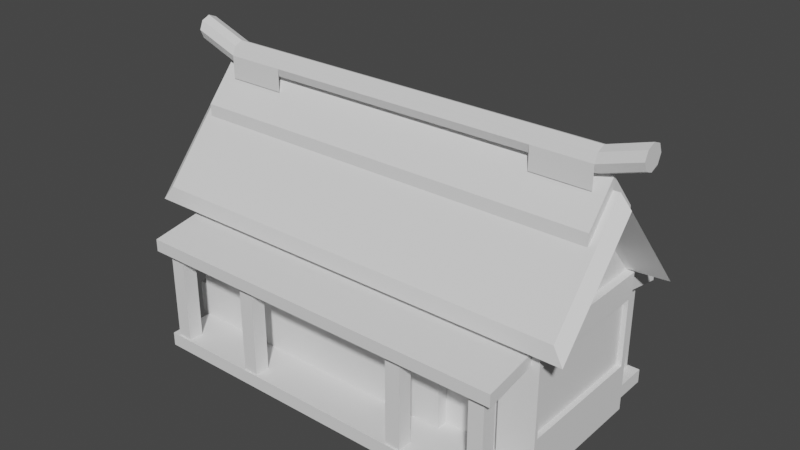 # Source: casa3.blend  (saved by Blender 3.2.14; exported with 4.5.12 LTS)
import bpy
from mathutils import Matrix  # noqa: F401  (used for matrix-valued properties, if any)

bpy.ops.wm.read_factory_settings(use_empty=True)
scene = bpy.context.scene
scene.name = 'Scene'

# ---- collections
col_collection = bpy.data.collections.new('Collection'); scene.collection.children.link(col_collection)

# ---- world
world_world = bpy.data.worlds.new('World'); scene.world = world_world
world_world.use_nodes = True; world_world.node_tree.nodes.clear()
_N = world_world.node_tree.nodes; _L = world_world.node_tree.links
n0 = _N.new('ShaderNodeOutputWorld'); n0.name = 'World Output'; n0.location = (300, 300)
n1 = _N.new('ShaderNodeBackground'); n1.name = 'Background'; n1.location = (10, 300)
n1.inputs[0].default_value = (0.05088, 0.05088, 0.05088, 1.0)
_L.new(n1.outputs[0], n0.inputs[0])
n0.is_active_output = True
world_world.color = (0.05088, 0.05088, 0.05088)
world_world.use_sun_shadow = False
world_world.sun_shadow_jitter_overblur = 0.0

# ---- meshes
me_cube_001 = bpy.data.meshes.new('Cube.001')
me_cube_001.from_pydata([(-1.0, -1.0, -1.0), (-1.0, -1.0, 1.0), (-1.0, 1.0, -1.0), (-1.0, 1.0, 1.0), (1.0, -1.0, -1.0), (1.0, -1.0, 1.0), (1.0, 1.0, -1.0), (1.0, 1.0, 1.0), (1.0, -1.0, -0.3095), (1.0, 1.0, -0.3095), (-1.0, 1.0, -0.3095), (-1.0, -1.0, -0.3095), (-1.0, 0.0, -1.0), (-1.0, 0.0, 1.0), (1.0, 0.0, -1.0), (1.0, 0.0, 1.0), (-1.0, 0.0, 2.168), (1.0, 0.0, 2.168), (-1.097, 0.4381, 1.971), (-1.0, 0.0, -0.3095), (-1.041, 0.0, -1.0), (-1.041, -1.0, -1.0), (-1.041, 1.0, -0.3095), (-1.041, 1.0, -1.0), (-1.041, -1.0, -0.3095), (-1.041, 0.0, -0.3095), (1.041, 1.0, -0.3095), (1.041, 1.0, -1.0), (1.041, 0.0, -1.0), (1.041, 0.0, 1.0), (1.041, -1.0, 1.0), (1.041, -1.0, -0.3095), (1.041, -1.0, -1.0), (1.041, 1.0, 1.0), (1.041, 0.0, -0.3095), (1.094, 0.4381, 1.971), (1.094, -0.4381, 1.971), (-1.097, -0.4381, 1.971), (1.129, 0.0, 2.483), (-1.129, 0.0, 2.483), (-1.184, 1.184, 0.9286), (1.184, 1.184, 0.9286), (1.184, -1.184, 0.9286), (-1.184, -1.184, 0.9286), (1.184, 0.0, 2.311), (-1.184, 0.0, 2.311), (-1.129, 1.148, 1.142), (1.129, 1.148, 1.142), (1.129, -1.148, 1.142), (-1.129, -1.148, 1.142), (1.094, 0.0, 2.483), (-1.097, 0.0, 2.483), (-1.097, 0.0, 2.653), (1.094, 0.0, 2.653), (-1.097, 0.4381, 2.141), (1.094, 0.4381, 2.141), (1.094, -0.4381, 2.141), (-1.097, -0.4381, 2.141), (-1.0, -1.0, 0.6529), (1.0, 1.0, 0.6529), (-1.0, 1.0, 0.6529), (-1.0, 0.0, 0.6529), (1.0, -1.0, 0.6529), (1.041, 1.0, 0.6529), (1.041, 0.0, 0.6529), (1.041, -1.0, 0.6529), (-1.0, -1.0, 0.8264), (1.0, 1.0, 0.8264), (-1.0, 1.0, 0.8264), (-1.0, 0.0, 0.8264), (1.0, -1.0, 0.8264), (1.041, 1.0, 0.8264), (1.041, 0.0, 0.8264), (1.041, -1.0, 0.8264), (1.0, 1.773, 0.6799), (1.0, 1.773, 0.5063), (-1.0, 1.773, 0.6799), (-1.0, 1.773, 0.5063), (1.0, -1.761, 0.6991), (1.0, -1.761, 0.5255), (-1.0, -1.761, 0.5255), (-1.0, -1.761, 0.6991), (-1.0, 1.0, -0.805), (1.0, 1.0, -0.805), (1.0, -1.0, -0.805), (-1.0, -1.0, -0.805), (-1.041, 1.0, -0.805), (-1.041, -1.0, -0.805), (-1.041, 0.0, -0.805), (1.041, 1.0, -0.805), (1.041, -1.0, -0.805), (1.041, 0.0, -0.805), (1.0, -1.645, -0.805), (1.0, -1.645, -1.0), (-1.0, -1.645, -1.0), (-1.0, -1.645, -0.805), (-1.0, 1.678, -0.805), (-1.0, 1.678, -1.0), (1.0, 1.678, -1.0), (1.0, 1.678, -0.805), (0.5323, 1.0, -1.0), (0.5323, 1.0, 1.0), (0.5323, -1.0, -1.0), (0.5323, -1.0, 1.0), (0.5323, 0.0, -1.0), (0.5323, -1.0, -0.3095), (0.5323, 1.0, -0.3095), (0.63, 1.184, 0.9286), (0.63, -1.184, 0.9286), (0.6012, 1.148, 1.142), (0.6012, -1.148, 1.142), (0.5818, 0.4381, 1.971), (0.5818, -0.4381, 1.971), (0.5818, 0.0, 2.653), (0.5818, 0.4381, 2.141), (0.5818, -0.4381, 2.141), (0.5323, -1.0, 0.6529), (0.5323, 1.0, 0.6529), (0.5323, -1.0, 0.8264), (0.5323, 1.0, 0.8264), (0.5323, 1.773, 0.5063), (0.5323, 1.773, 0.6799), (0.5323, -1.761, 0.5255), (0.5323, -1.761, 0.6991), (0.5323, 1.0, -0.805), (0.5323, -1.0, -0.805), (0.5323, -1.645, -1.0), (0.5323, -1.645, -0.805), (0.5323, 1.678, -1.0), (0.5323, 1.678, -0.805), (0.8488, 1.0, 1.0), (0.8488, -1.0, -1.0), (0.8488, 1.0, -0.3095), (1.005, 1.184, 0.9286), (0.9586, 1.148, 1.142), (0.9284, 0.4381, 1.971), (0.9284, 0.0, 2.653), (0.9284, 0.4381, 2.141), (0.8488, 1.0, 0.6529), (0.8488, 1.0, 0.8264), (0.8488, 1.773, 0.5063), (0.8488, 1.773, 0.6799), (0.8488, 1.0, -0.805), (0.8488, -1.645, -1.0), (0.8488, 1.678, -0.805), (0.8488, 1.0, -1.0), (0.8488, -1.0, 1.0), (0.8488, 0.0, -1.0), (0.8488, -1.0, -0.3095), (1.005, -1.184, 0.9286), (0.9586, -1.148, 1.142), (0.9284, -0.4381, 1.971), (0.9284, -0.4381, 2.141), (0.8488, -1.0, 0.6529), (0.8488, -1.0, 0.8264), (0.8488, -1.761, 0.5255), (0.8488, -1.761, 0.6991), (0.8488, -1.0, -0.805), (0.8488, -1.645, -0.805), (0.8488, 1.678, -1.0), (0.8488, -0.838, -0.3095), (0.5323, -0.838, -0.3095), (0.8488, -0.838, 0.6529), (0.5323, -0.838, 0.6529), (0.8488, -0.838, -0.805), (0.5323, -0.838, -0.805), (-1.0, -0.9523, -1.0), (1.0, -0.9523, 1.0), (-1.0, -0.9523, 1.0), (1.0, -0.9523, -1.0), (-1.0, -0.9523, -0.3095), (-1.041, -0.9523, -1.0), (-1.041, -0.9523, -0.3095), (1.041, -0.9523, 1.0), (1.041, -0.9523, -1.0), (1.041, -0.9523, -0.3095), (1.041, -0.9523, 0.6529), (-1.0, -0.9523, 0.6529), (1.041, -0.9523, 0.8264), (-1.0, -0.9523, 0.8264), (1.041, -0.9523, -0.805), (-1.041, -0.9523, -0.805), (0.5323, -0.9523, -1.0), (0.8488, -0.9523, -1.0), (-1.0, 0.9249, 1.0), (1.0, 0.9249, -1.0), (-1.0, 0.9249, -1.0), (1.0, 0.9249, 1.0), (-1.0, 0.9249, -0.3095), (-1.041, 0.9249, -1.0), (-1.041, 0.9249, -0.3095), (1.041, 0.9249, -1.0), (1.041, 0.9249, 1.0), (1.041, 0.9249, -0.3095), (1.041, 0.9249, 0.6529), (-1.0, 0.9249, 0.6529), (1.041, 0.9249, 0.8264), (-1.0, 0.9249, 0.8264), (1.041, 0.9249, -0.805), (-1.041, 0.9249, -0.805), (0.5323, 0.9249, -1.0), (0.8488, 0.9249, -1.0), (1.015, 0.0, 0.6529), (1.015, 0.0, -0.3095), (1.015, 0.9249, -0.3095), (1.015, 0.9249, 0.6529), (1.015, -0.9523, -0.3095), (1.015, -0.9523, 0.6529)], [], [(197, 184, 3, 68), (139, 130, 7, 67), (83, 9, 26, 89), (118, 103, 1, 66), (183, 169, 4, 131), (17, 15, 187, 7), (166, 0, 21, 171), (146, 5, 42, 149), (167, 5, 30, 173), (3, 184, 13, 16), (16, 13, 168, 1), (5, 17, 44, 42), (5, 167, 15, 17), (201, 185, 14, 147), (67, 7, 33, 71), (179, 168, 13, 69), (125, 105, 11, 85), (187, 15, 29, 192), (142, 132, 9, 83), (188, 10, 22, 190), (181, 172, 25, 88), (199, 190, 22, 86), (186, 12, 20, 189), (82, 2, 23, 86), (170, 19, 25, 172), (85, 11, 24, 87), (178, 173, 30, 73), (198, 193, 34, 91), (196, 192, 29, 72), (180, 175, 31, 90), (62, 8, 31, 65), (169, 14, 28, 174), (84, 4, 32, 90), (185, 6, 27, 191), (36, 50, 53, 56), (151, 36, 56, 152), (101, 3, 40, 107), (16, 1, 43, 45), (3, 16, 45, 40), (17, 7, 41, 44), (134, 47, 41, 133), (110, 49, 43, 108), (47, 38, 44, 41), (49, 39, 45, 43), (38, 48, 42, 44), (39, 46, 40, 45), (135, 35, 47, 134), (112, 37, 49, 110), (35, 50, 38, 47), (37, 51, 39, 49), (50, 36, 48, 38), (51, 18, 46, 39), (114, 54, 52, 113), (115, 113, 52, 57), (50, 35, 55, 53), (111, 18, 54, 114), (18, 51, 52, 54), (51, 37, 57, 52), (70, 62, 65, 73), (175, 34, 203, 206), (175, 176, 65, 31), (170, 177, 61, 19), (9, 59, 63, 26), (105, 116, 58, 11), (132, 138, 59, 9), (188, 195, 60, 10), (5, 70, 73, 30), (194, 196, 72, 64), (176, 178, 73, 65), (177, 179, 69, 61), (59, 67, 71, 63), (118, 66, 81, 123), (117, 60, 77, 120), (195, 197, 68, 60), (140, 141, 74, 75), (67, 59, 75, 74), (139, 67, 74, 141), (60, 68, 76, 77), (122, 123, 81, 80), (66, 58, 80, 81), (62, 70, 78, 79), (153, 62, 79, 155), (8, 84, 90, 31), (174, 180, 90, 32), (191, 198, 91, 28), (0, 85, 87, 21), (10, 82, 86, 22), (189, 199, 86, 23), (171, 181, 88, 20), (83, 6, 98, 99), (125, 85, 95, 127), (6, 83, 89, 27), (126, 127, 95, 94), (85, 0, 94, 95), (4, 84, 92, 93), (131, 4, 93, 143), (159, 144, 99, 98), (100, 2, 97, 128), (2, 82, 96, 97), (142, 83, 99, 144), (82, 124, 129, 96), (145, 100, 128, 159), (97, 96, 129, 128), (0, 102, 126, 94), (143, 158, 127, 126), (157, 125, 127, 158), (58, 116, 122, 80), (155, 156, 123, 122), (68, 119, 121, 76), (77, 76, 121, 120), (138, 117, 120, 140), (154, 118, 123, 156), (10, 60, 117, 106), (157, 148, 160, 164), (135, 111, 114, 137), (152, 136, 113, 115), (137, 114, 113, 136), (151, 112, 110, 150), (18, 111, 109, 46), (150, 110, 108, 149), (46, 109, 107, 40), (130, 101, 107, 133), (37, 112, 115, 57), (82, 10, 106, 124), (153, 116, 163, 162), (186, 200, 104, 12), (1, 103, 108, 43), (166, 182, 102, 0), (154, 146, 103, 118), (68, 3, 101, 119), (70, 5, 146, 154), (84, 8, 148, 157), (7, 130, 133, 41), (48, 150, 149, 42), (36, 151, 150, 48), (55, 137, 136, 53), (56, 53, 136, 152), (35, 135, 137, 55), (8, 62, 153, 148), (70, 154, 156, 78), (59, 138, 140, 75), (79, 78, 156, 155), (84, 157, 158, 92), (93, 92, 158, 143), (6, 145, 159, 98), (124, 142, 144, 129), (128, 129, 144, 159), (102, 131, 143, 126), (116, 153, 155, 122), (119, 139, 141, 121), (120, 121, 141, 140), (106, 117, 138, 132), (111, 135, 134, 109), (109, 134, 133, 107), (112, 151, 152, 115), (124, 106, 132, 142), (200, 201, 147, 104), (103, 146, 149, 108), (182, 183, 131, 102), (119, 101, 130, 139), (160, 162, 163, 161), (164, 160, 161, 165), (125, 157, 164, 165), (148, 153, 162, 160), (116, 105, 161, 163), (105, 125, 165, 161), (104, 147, 183, 182), (12, 104, 182, 166), (21, 87, 181, 171), (28, 91, 180, 174), (58, 66, 179, 177), (64, 72, 178, 176), (11, 58, 177, 170), (194, 64, 202, 205), (4, 169, 174, 32), (91, 34, 175, 180), (72, 29, 173, 178), (11, 170, 172, 24), (87, 24, 172, 181), (66, 1, 168, 179), (15, 167, 173, 29), (12, 166, 171, 20), (147, 14, 169, 183), (100, 145, 201, 200), (2, 100, 200, 186), (20, 88, 199, 189), (27, 89, 198, 191), (61, 69, 197, 195), (63, 71, 196, 194), (19, 61, 195, 188), (26, 63, 194, 193), (14, 185, 191, 28), (71, 33, 192, 196), (89, 26, 193, 198), (2, 186, 189, 23), (88, 25, 190, 199), (19, 188, 190, 25), (7, 187, 192, 33), (145, 6, 185, 201), (69, 13, 184, 197), (204, 205, 202, 203), (203, 202, 207, 206), (193, 194, 205, 204), (34, 193, 204, 203), (176, 175, 206, 207), (64, 176, 207, 202)])
_uv = me_cube_001.uv_layers.new(name='UVMap')
_uv.uv.foreach_set('vector', [0.6033, 0.2406, 0.625, 0.2406, 0.625, 0.25, 0.6033, 0.25, 0.6033, 0.4811, 0.625, 0.4811, 0.625, 0.5, 0.6033, 0.5, 0.3994, 0.5, 0.4613, 0.5, 0.4613, 0.5, 0.3994, 0.5, 0.6033, 0.8085, 0.625, 0.8085, 0.625, 1.0, 0.6033, 1.0, 0.3561, 0.744, 0.375, 0.744, 0.375, 0.75, 0.3561, 0.75, 0.0, 0.0, 0.625, 0.625, 0.625, 0.5094, 0.625, 0.5, 0.125, 0.744, 0.125, 0.75, 0.125, 0.75, 0.125, 0.744, 0.625, 0.7689, 0.625, 0.75, 0.6956, 0.8279, 0.6896, 0.8426, 0.625, 0.744, 0.625, 0.75, 0.625, 0.75, 0.625, 0.744, 0.625, 0.25, 0.625, 0.2406, 0.625, 0.125, 0.0, 0.0, 0.0, 0.0, 0.625, 0.125, 0.625, 0.005959, 0.625, 0.0, 0.625, 0.75, 0.0, 0.0, -0.04412, -0.002492, 0.6956, 0.8279, 0.625, 0.75, 0.625, 0.744, 0.625, 0.625, 0.0, 0.0, 0.3561, 0.5094, 0.375, 0.5094, 0.375, 0.625, 0.3561, 0.625, 0.6033, 0.5, 0.625, 0.5, 0.625, 0.5, 0.6033, 0.5, 0.6033, 0.005959, 0.625, 0.005959, 0.625, 0.125, 0.6033, 0.125, 0.3994, 0.8085, 0.4613, 0.8085, 0.4613, 1.0, 0.3994, 1.0, 0.625, 0.5094, 0.625, 0.625, 0.625, 0.625, 0.625, 0.5094, 0.3994, 0.4811, 0.4613, 0.4811, 0.4613, 0.5, 0.3994, 0.5, 0.4613, 0.2406, 0.4613, 0.25, 0.4613, 0.25, 0.4613, 0.2406, 0.3994, 0.005959, 0.4613, 0.005959, 0.4613, 0.125, 0.3994, 0.125, 0.3994, 0.2406, 0.4613, 0.2406, 0.4613, 0.25, 0.3994, 0.25, 0.125, 0.5094, 0.125, 0.625, 0.125, 0.625, 0.125, 0.5094, 0.3994, 0.25, 0.375, 0.25, 0.375, 0.25, 0.3994, 0.25, 0.4613, 0.005959, 0.4613, 0.125, 0.4613, 0.125, 0.4613, 0.005959, 0.3994, 1.0, 0.4613, 1.0, 0.4613, 1.0, 0.3994, 1.0, 0.6033, 0.744, 0.625, 0.744, 0.625, 0.75, 0.6033, 0.75, 0.3994, 0.5094, 0.4613, 0.5094, 0.4613, 0.625, 0.3994, 0.625, 0.6033, 0.5094, 0.625, 0.5094, 0.625, 0.625, 0.6033, 0.625, 0.3994, 0.744, 0.4613, 0.744, 0.4613, 0.75, 0.3994, 0.75, 0.5816, 0.75, 0.4613, 0.75, 0.4613, 0.75, 0.5816, 0.75, 0.375, 0.744, 0.375, 0.625, 0.375, 0.625, 0.375, 0.744, 0.3994, 0.75, 0.375, 0.75, 0.375, 0.75, 0.3994, 0.75, 0.375, 0.5094, 0.375, 0.5, 0.375, 0.5, 0.375, 0.5094, 0.2297, 0.1428, -0.04412, -0.02571, -0.04412, -0.02571, 0.2297, 0.1428, 0.2297, 0.1421, 0.2297, 0.1428, 0.2297, 0.1428, 0.2297, 0.1421, 0.625, 0.4415, 0.625, 0.25, 0.6956, 0.2805, 0.6956, 0.4902, 0.0, 0.0, 0.625, 0.0, 0.6956, 0.006812, -0.04412, -0.05045, 0.625, 0.25, 0.0, 0.0, -0.04412, -0.05045, 0.6956, 0.2805, 0.0, 0.0, 0.625, 0.5, 0.6956, 0.5542, -0.04412, -0.002492, 0.6736, 0.513, 0.6736, 0.5324, 0.6956, 0.5542, 0.6956, 0.5335, 0.6736, 0.6085, 0.6736, 0.02027, 0.6956, 0.006812, 0.6956, 0.6359, 0.6736, 0.5324, -0.04412, -0.003588, -0.04412, -0.002492, 0.6956, 0.5542, 0.6736, 0.02027, -0.04412, -0.04936, -0.04412, -0.05045, 0.6956, 0.006812, -0.04412, -0.003588, 0.6736, 0.788, 0.6956, 0.8279, -0.04412, -0.002492, -0.04412, -0.04936, 0.6736, 0.2759, 0.6956, 0.2805, -0.04412, -0.05045, 0.2297, 0.1395, 0.2297, 0.1398, 0.6736, 0.5324, 0.6736, 0.513, 0.2297, 0.1405, 0.2297, 0.1328, 0.6736, 0.02027, 0.6736, 0.6085, 0.2297, 0.1398, -0.04412, -0.02571, -0.04412, -0.003588, 0.6736, 0.5324, 0.2297, 0.1328, -0.04412, -0.02723, -0.04412, -0.04936, 0.6736, 0.02027, -0.04412, -0.02571, 0.2297, 0.1428, 0.6736, 0.788, -0.04412, -0.003588, -0.04412, -0.02723, 0.2297, 0.1358, 0.6736, 0.2759, -0.04412, -0.04936, 0.2297, 0.1389, 0.2297, 0.1358, -0.04412, -0.02723, -0.04412, -0.02607, 0.2297, 0.1405, -0.04412, -0.02607, -0.04412, -0.02723, 0.2297, 0.1328, -0.04412, -0.02571, 0.2297, 0.1398, 0.2297, 0.1398, -0.04412, -0.02571, 0.2297, 0.1389, 0.2297, 0.1358, 0.2297, 0.1358, 0.2297, 0.1389, 0.2297, 0.1358, -0.04412, -0.02723, -0.04412, -0.02723, 0.2297, 0.1358, -0.04412, -0.02723, 0.2297, 0.1328, 0.2297, 0.1328, -0.04412, -0.02723, 0.6033, 0.75, 0.5816, 0.75, 0.5816, 0.75, 0.6033, 0.75, 0.4613, 0.744, 0.4613, 0.625, 0.4613, 0.625, 0.4613, 0.744, 0.4613, 0.744, 0.5816, 0.744, 0.5816, 0.75, 0.4613, 0.75, 0.4613, 0.005959, 0.5816, 0.005959, 0.5816, 0.125, 0.4613, 0.125, 0.4613, 0.5, 0.5816, 0.5, 0.5816, 0.5, 0.4613, 0.5, 0.4613, 0.8085, 0.5816, 0.8085, 0.5816, 1.0, 0.4613, 1.0, 0.4613, 0.4811, 0.5816, 0.4811, 0.5816, 0.5, 0.4613, 0.5, 0.4613, 0.2406, 0.5816, 0.2406, 0.5816, 0.25, 0.4613, 0.25, 0.625, 0.75, 0.6033, 0.75, 0.6033, 0.75, 0.625, 0.75, 0.5816, 0.5094, 0.6033, 0.5094, 0.6033, 0.625, 0.5816, 0.625, 0.5816, 0.744, 0.6033, 0.744, 0.6033, 0.75, 0.5816, 0.75, 0.5816, 0.005959, 0.6033, 0.005959, 0.6033, 0.125, 0.5816, 0.125, 0.5816, 0.5, 0.6033, 0.5, 0.6033, 0.5, 0.5816, 0.5, 0.6033, 0.8085, 0.6033, 1.0, 0.6033, 1.0, 0.6033, 0.8085, 0.5816, 0.4415, 0.5816, 0.25, 0.5816, 0.25, 0.5816, 0.4415, 0.5816, 0.2406, 0.6033, 0.2406, 0.6033, 0.25, 0.5816, 0.25, 0.5816, 0.4811, 0.6033, 0.4811, 0.6033, 0.5, 0.5816, 0.5, 0.6033, 0.5, 0.5816, 0.5, 0.5816, 0.5, 0.6033, 0.5, 0.6033, 0.4811, 0.6033, 0.5, 0.6033, 0.5, 0.6033, 0.4811, 0.5816, 0.25, 0.6033, 0.25, 0.6033, 0.25, 0.5816, 0.25, 0.5816, 0.8085, 0.6033, 0.8085, 0.6033, 1.0, 0.5816, 1.0, 0.6033, 0.0, 0.5816, 0.0, 0.5816, 0.0, 0.6033, 0.0, 0.5816, 0.75, 0.6033, 0.75, 0.6033, 0.75, 0.5816, 0.75, 0.5816, 0.7689, 0.5816, 0.75, 0.5816, 0.75, 0.5816, 0.7689, 0.4613, 0.75, 0.3994, 0.75, 0.3994, 0.75, 0.4613, 0.75, 0.375, 0.744, 0.3994, 0.744, 0.3994, 0.75, 0.375, 0.75, 0.375, 0.5094, 0.3994, 0.5094, 0.3994, 0.625, 0.375, 0.625, 0.375, 1.0, 0.3994, 1.0, 0.3994, 1.0, 0.375, 1.0, 0.4613, 0.25, 0.3994, 0.25, 0.3994, 0.25, 0.4613, 0.25, 0.375, 0.2406, 0.3994, 0.2406, 0.3994, 0.25, 0.375, 0.25, 0.375, 0.005959, 0.3994, 0.005959, 0.3994, 0.125, 0.375, 0.125, 0.3994, 0.5, 0.375, 0.5, 0.375, 0.5, 0.3994, 0.5, 0.3994, 0.8085, 0.3994, 1.0, 0.3994, 1.0, 0.3994, 0.8085, 0.375, 0.5, 0.3994, 0.5, 0.3994, 0.5, 0.375, 0.5, 0.375, 0.8085, 0.3994, 0.8085, 0.3994, 1.0, 0.375, 1.0, 0.3994, 1.0, 0.375, 1.0, 0.375, 1.0, 0.3994, 1.0, 0.375, 0.75, 0.3994, 0.75, 0.3994, 0.75, 0.375, 0.75, 0.3561, 0.75, 0.375, 0.75, 0.375, 0.75, 0.3561, 0.75, 0.375, 0.4811, 0.3994, 0.4811, 0.3994, 0.5, 0.375, 0.5, 0.3165, 0.5, 0.125, 0.5, 0.125, 0.5, 0.3165, 0.5, 0.375, 0.25, 0.3994, 0.25, 0.3994, 0.25, 0.375, 0.25, 0.3994, 0.4811, 0.3994, 0.5, 0.3994, 0.5, 0.3994, 0.4811, 0.3994, 0.25, 0.3994, 0.4415, 0.3994, 0.4415, 0.3994, 0.25, 0.3561, 0.5, 0.3165, 0.5, 0.3165, 0.5, 0.3561, 0.5, 0.375, 0.25, 0.3994, 0.25, 0.3994, 0.4415, 0.375, 0.4415, 0.125, 0.75, 0.3165, 0.75, 0.3165, 0.75, 0.125, 0.75, 0.375, 0.7689, 0.3994, 0.7689, 0.3994, 0.8085, 0.375, 0.8085, 0.3994, 0.7689, 0.3994, 0.8085, 0.3994, 0.8085, 0.3994, 0.7689, 0.5816, 1.0, 0.5816, 0.8085, 0.5816, 0.8085, 0.5816, 1.0, 0.5816, 0.7689, 0.6033, 0.7689, 0.6033, 0.8085, 0.5816, 0.8085, 0.6033, 0.25, 0.6033, 0.4415, 0.6033, 0.4415, 0.6033, 0.25, 0.5816, 0.25, 0.6033, 0.25, 0.6033, 0.4415, 0.5816, 0.4415, 0.5816, 0.4811, 0.5816, 0.4415, 0.5816, 0.4415, 0.5816, 0.4811, 0.6033, 0.7689, 0.6033, 0.8085, 0.6033, 0.8085, 0.6033, 0.7689, 0.4613, 0.25, 0.5816, 0.25, 0.5816, 0.4415, 0.4613, 0.4415, 0.3994, 0.7689, 0.4613, 0.7689, 0.4613, 0.7689, 0.3994, 0.7689, 0.2297, 0.1395, 0.2297, 0.1389, 0.2297, 0.1389, 0.2297, 0.1395, 0.2297, 0.1421, -0.04412, -0.02583, -0.04412, -0.02607, 0.2297, 0.1405, 0.2297, 0.1395, 0.2297, 0.1389, -0.04412, -0.02607, -0.04412, -0.02583, 0.2297, 0.1421, 0.2297, 0.1405, 0.6736, 0.6085, 0.6736, 0.73, 0.2297, 0.1358, 0.2297, 0.1389, 0.6736, 0.4724, 0.6736, 0.2759, 0.6736, 0.73, 0.6736, 0.6085, 0.6956, 0.6359, 0.6956, 0.7658, 0.6736, 0.2759, 0.6736, 0.4724, 0.6956, 0.4902, 0.6956, 0.2805, 0.625, 0.4811, 0.625, 0.4415, 0.6956, 0.4902, 0.6956, 0.5335, 0.2297, 0.1328, 0.2297, 0.1405, 0.2297, 0.1405, 0.2297, 0.1328, 0.3994, 0.25, 0.4613, 0.25, 0.4613, 0.4415, 0.3994, 0.4415, 0.5816, 0.7689, 0.5816, 0.8085, 0.5816, 0.8085, 0.5816, 0.7689, 0.125, 0.5094, 0.3165, 0.5094, 0.3165, 0.625, 0.125, 0.625, 0.625, 1.0, 0.625, 0.8085, 0.677, 0.8735, 0.6161, 1.023, 0.125, 0.744, 0.3165, 0.744, 0.3165, 0.75, 0.125, 0.75, 0.6033, 0.7689, 0.625, 0.7689, 0.625, 0.8085, 0.6033, 0.8085, 0.6033, 0.25, 0.625, 0.25, 0.625, 0.4415, 0.6033, 0.4415, 0.6033, 0.75, 0.625, 0.75, 0.625, 0.7689, 0.6033, 0.7689, 0.3994, 0.75, 0.4613, 0.75, 0.4613, 0.7689, 0.3994, 0.7689, 0.625, 0.5, 0.625, 0.4811, 0.6956, 0.5335, 0.6956, 0.5542, 0.6736, 0.788, 0.6736, 0.73, 0.6956, 0.7658, 0.6956, 0.8279, 0.2297, 0.1428, 0.2297, 0.1421, 0.6736, 0.73, 0.6736, 0.788, 0.2297, 0.1398, 0.2297, 0.1395, -0.04412, -0.02583, -0.04412, -0.02571, 0.2297, 0.1428, -0.04412, -0.02571, -0.04412, -0.02583, 0.2297, 0.1421, 0.2297, 0.1398, 0.2297, 0.1395, 0.2297, 0.1395, 0.2297, 0.1398, 0.4613, 0.75, 0.5816, 0.75, 0.5816, 0.7689, 0.4613, 0.7689, 0.6033, 0.75, 0.6033, 0.7689, 0.6033, 0.7689, 0.6033, 0.75, 0.5816, 0.5, 0.5816, 0.4811, 0.5816, 0.4811, 0.5816, 0.5, 0.5816, 0.75, 0.6033, 0.75, 0.6033, 0.7689, 0.5816, 0.7689, 0.3994, 0.75, 0.3994, 0.7689, 0.3994, 0.7689, 0.3994, 0.75, 0.375, 0.75, 0.3994, 0.75, 0.3994, 0.7689, 0.375, 0.7689, 0.375, 0.5, 0.3561, 0.5, 0.3561, 0.5, 0.375, 0.5, 0.3994, 0.4415, 0.3994, 0.4811, 0.3994, 0.4811, 0.3994, 0.4415, 0.375, 0.4415, 0.3994, 0.4415, 0.3994, 0.4811, 0.375, 0.4811, 0.3165, 0.75, 0.3561, 0.75, 0.3561, 0.75, 0.3165, 0.75, 0.5816, 0.8085, 0.5816, 0.7689, 0.5816, 0.7689, 0.5816, 0.8085, 0.6033, 0.4415, 0.6033, 0.4811, 0.6033, 0.4811, 0.6033, 0.4415, 0.5816, 0.4415, 0.6033, 0.4415, 0.6033, 0.4811, 0.5816, 0.4811, 0.4613, 0.4415, 0.5816, 0.4415, 0.5816, 0.4811, 0.4613, 0.4811, 0.2297, 0.1389, 0.2297, 0.1395, 0.6736, 0.513, 0.6736, 0.4724, 0.6736, 0.4724, 0.6736, 0.513, 0.6956, 0.5335, 0.6956, 0.4902, 0.2297, 0.1405, 0.2297, 0.1421, 0.2297, 0.1421, 0.2297, 0.1405, 0.3994, 0.4415, 0.4613, 0.4415, 0.4613, 0.4811, 0.3994, 0.4811, 0.3165, 0.5094, 0.3561, 0.5094, 0.3561, 0.625, 0.3165, 0.625, 0.625, 0.8085, 0.625, 0.7689, 0.6896, 0.8426, 0.677, 0.8735, 0.3165, 0.744, 0.3561, 0.744, 0.3561, 0.75, 0.3165, 0.75, 0.6033, 0.4415, 0.625, 0.4415, 0.625, 0.4811, 0.6033, 0.4811, 0.4613, 0.7689, 0.5816, 0.7689, 0.5816, 0.8085, 0.4613, 0.8085, 0.3994, 0.7689, 0.4613, 0.7689, 0.4613, 0.8085, 0.3994, 0.8085, 0.3994, 0.8085, 0.3994, 0.7689, 0.3994, 0.7689, 0.3994, 0.8085, 0.4613, 0.7689, 0.5816, 0.7689, 0.5816, 0.7689, 0.4613, 0.7689, 0.5816, 0.8085, 0.4613, 0.8085, 0.4613, 0.8085, 0.5816, 0.8085, 0.4613, 0.8085, 0.3994, 0.8085, 0.3994, 0.8085, 0.4613, 0.8085, 0.3165, 0.625, 0.3561, 0.625, 0.3561, 0.744, 0.3165, 0.744, 0.125, 0.625, 0.3165, 0.625, 0.3165, 0.744, 0.125, 0.744, 0.375, 0.0, 0.3994, 0.0, 0.3994, 0.005959, 0.375, 0.005959, 0.375, 0.625, 0.3994, 0.625, 0.3994, 0.744, 0.375, 0.744, 0.5816, 0.0, 0.6033, 0.0, 0.6033, 0.005959, 0.5816, 0.005959, 0.5816, 0.625, 0.6033, 0.625, 0.6033, 0.744, 0.5816, 0.744, 0.4613, 0.0, 0.5816, 0.0, 0.5816, 0.005959, 0.4613, 0.005959, 0.5816, 0.5094, 0.5816, 0.625, 0.5816, 0.625, 0.5816, 0.5094, 0.375, 0.75, 0.375, 0.744, 0.375, 0.744, 0.375, 0.75, 0.3994, 0.625, 0.4613, 0.625, 0.4613, 0.744, 0.3994, 0.744, 0.6033, 0.625, 0.625, 0.625, 0.625, 0.744, 0.6033, 0.744, 0.4613, 0.0, 0.4613, 0.005959, 0.4613, 0.005959, 0.4613, 0.0, 0.3994, 0.0, 0.4613, 0.0, 0.4613, 0.005959, 0.3994, 0.005959, 0.6033, 0.0, 0.625, 0.0, 0.625, 0.005959, 0.6033, 0.005959, 0.625, 0.625, 0.625, 0.744, 0.625, 0.744, 0.625, 0.625, 0.125, 0.625, 0.125, 0.744, 0.125, 0.744, 0.125, 0.625, 0.3561, 0.625, 0.375, 0.625, 0.375, 0.744, 0.3561, 0.744, 0.3165, 0.5, 0.3561, 0.5, 0.3561, 0.5094, 0.3165, 0.5094, 0.125, 0.5, 0.3165, 0.5, 0.3165, 0.5094, 0.125, 0.5094, 0.375, 0.125, 0.3994, 0.125, 0.3994, 0.2406, 0.375, 0.2406, 0.375, 0.5, 0.3994, 0.5, 0.3994, 0.5094, 0.375, 0.5094, 0.5816, 0.125, 0.6033, 0.125, 0.6033, 0.2406, 0.5816, 0.2406, 0.5816, 0.5, 0.6033, 0.5, 0.6033, 0.5094, 0.5816, 0.5094, 0.4613, 0.125, 0.5816, 0.125, 0.5816, 0.2406, 0.4613, 0.2406, 0.4613, 0.5, 0.5816, 0.5, 0.5816, 0.5094, 0.4613, 0.5094, 0.375, 0.625, 0.375, 0.5094, 0.375, 0.5094, 0.375, 0.625, 0.6033, 0.5, 0.625, 0.5, 0.625, 0.5094, 0.6033, 0.5094, 0.3994, 0.5, 0.4613, 0.5, 0.4613, 0.5094, 0.3994, 0.5094, 0.125, 0.5, 0.125, 0.5094, 0.125, 0.5094, 0.125, 0.5, 0.3994, 0.125, 0.4613, 0.125, 0.4613, 0.2406, 0.3994, 0.2406, 0.4613, 0.125, 0.4613, 0.2406, 0.4613, 0.2406, 0.4613, 0.125, 0.625, 0.5, 0.625, 0.5094, 0.625, 0.5094, 0.625, 0.5, 0.3561, 0.5, 0.375, 0.5, 0.375, 0.5094, 0.3561, 0.5094, 0.6033, 0.125, 0.625, 0.125, 0.625, 0.2406, 0.6033, 0.2406, 0.4613, 0.5094, 0.5816, 0.5094, 0.5816, 0.625, 0.4613, 0.625, 0.4613, 0.625, 0.5816, 0.625, 0.5816, 0.744, 0.4613, 0.744, 0.4613, 0.5094, 0.5816, 0.5094, 0.5816, 0.5094, 0.4613, 0.5094, 0.4613, 0.625, 0.4613, 0.5094, 0.4613, 0.5094, 0.4613, 0.625, 0.5816, 0.744, 0.4613, 0.744, 0.4613, 0.744, 0.5816, 0.744, 0.5816, 0.625, 0.5816, 0.744, 0.5816, 0.744, 0.5816, 0.625])
me_cube_001.update()
me_cube_004 = bpy.data.meshes.new('Cube.004')
me_cube_004.from_pydata([(-1.0, -1.0, -1.0), (-1.0, -1.0, 1.0), (-1.0, 1.0, -1.0), (-1.0, 1.0, 1.0), (1.0, -1.0, -1.0), (1.0, -1.0, 1.0), (1.0, 1.0, -1.0), (1.0, 1.0, 1.0), (-47.42, -1.0, -1.0), (-47.42, -1.0, 1.0), (-47.42, 1.0, -1.0), (-47.42, 1.0, 1.0), (-45.42, -1.0, -1.0), (-45.42, -1.0, 1.0), (-45.42, 1.0, -1.0), (-45.42, 1.0, 1.0), (-35.09, -1.0, -1.0), (-35.09, -1.0, 1.0), (-35.09, 1.0, -1.0), (-35.09, 1.0, 1.0), (-33.09, -1.0, -1.0), (-33.09, -1.0, 1.0), (-33.09, 1.0, -1.0), (-33.09, 1.0, 1.0), (-12.24, -1.0, -1.0), (-12.24, -1.0, 1.0), (-12.24, 1.0, -1.0), (-12.24, 1.0, 1.0), (-10.24, -1.0, -1.0), (-10.24, -1.0, 1.0), (-10.24, 1.0, -1.0), (-10.24, 1.0, 1.0), (-47.42, 27.88, -1.0), (-47.42, 27.88, 1.0), (-47.42, 29.88, -1.0), (-47.42, 29.88, 1.0), (-45.42, 27.88, -1.0), (-45.42, 27.88, 1.0), (-45.42, 29.88, -1.0), (-45.42, 29.88, 1.0), (-35.09, 27.88, -1.0), (-35.09, 27.88, 1.0), (-35.09, 29.88, -1.0), (-35.09, 29.88, 1.0), (-33.09, 27.88, -1.0), (-33.09, 27.88, 1.0), (-33.09, 29.88, -1.0), (-33.09, 29.88, 1.0), (-1.0, 27.88, -1.0), (-1.0, 27.88, 1.0), (-1.0, 29.88, -1.0), (-1.0, 29.88, 1.0), (1.0, 27.88, -1.0), (1.0, 27.88, 1.0), (1.0, 29.88, -1.0), (1.0, 29.88, 1.0), (-12.24, 27.88, -1.0), (-12.24, 27.88, 1.0), (-12.24, 29.88, -1.0), (-12.24, 29.88, 1.0), (-10.24, 27.88, -1.0), (-10.24, 27.88, 1.0), (-10.24, 29.88, -1.0), (-10.24, 29.88, 1.0)], [], [(0, 1, 3, 2), (2, 3, 7, 6), (6, 7, 5, 4), (4, 5, 1, 0), (2, 6, 4, 0), (7, 3, 1, 5), (8, 9, 11, 10), (10, 11, 15, 14), (14, 15, 13, 12), (12, 13, 9, 8), (10, 14, 12, 8), (15, 11, 9, 13), (16, 17, 19, 18), (18, 19, 23, 22), (22, 23, 21, 20), (20, 21, 17, 16), (18, 22, 20, 16), (23, 19, 17, 21), (24, 25, 27, 26), (26, 27, 31, 30), (30, 31, 29, 28), (28, 29, 25, 24), (26, 30, 28, 24), (31, 27, 25, 29), (32, 33, 35, 34), (34, 35, 39, 38), (38, 39, 37, 36), (36, 37, 33, 32), (34, 38, 36, 32), (39, 35, 33, 37), (40, 41, 43, 42), (42, 43, 47, 46), (46, 47, 45, 44), (44, 45, 41, 40), (42, 46, 44, 40), (47, 43, 41, 45), (48, 49, 51, 50), (50, 51, 55, 54), (54, 55, 53, 52), (52, 53, 49, 48), (50, 54, 52, 48), (55, 51, 49, 53), (56, 57, 59, 58), (58, 59, 63, 62), (62, 63, 61, 60), (60, 61, 57, 56), (58, 62, 60, 56), (63, 59, 57, 61)])
_uv = me_cube_004.uv_layers.new(name='UVMap')
_uv.uv.foreach_set('vector', [0.375, 0.0, 0.625, 0.0, 0.625, 0.25, 0.375, 0.25, 0.375, 0.25, 0.625, 0.25, 0.625, 0.5, 0.375, 0.5, 0.375, 0.5, 0.625, 0.5, 0.625, 0.75, 0.375, 0.75, 0.375, 0.75, 0.625, 0.75, 0.625, 1.0, 0.375, 1.0, 0.125, 0.5, 0.375, 0.5, 0.375, 0.75, 0.125, 0.75, 0.625, 0.5, 0.875, 0.5, 0.875, 0.75, 0.625, 0.75, 0.375, 0.0, 0.625, 0.0, 0.625, 0.25, 0.375, 0.25, 0.375, 0.25, 0.625, 0.25, 0.625, 0.5, 0.375, 0.5, 0.375, 0.5, 0.625, 0.5, 0.625, 0.75, 0.375, 0.75, 0.375, 0.75, 0.625, 0.75, 0.625, 1.0, 0.375, 1.0, 0.125, 0.5, 0.375, 0.5, 0.375, 0.75, 0.125, 0.75, 0.625, 0.5, 0.875, 0.5, 0.875, 0.75, 0.625, 0.75, 0.375, 0.0, 0.625, 0.0, 0.625, 0.25, 0.375, 0.25, 0.375, 0.25, 0.625, 0.25, 0.625, 0.5, 0.375, 0.5, 0.375, 0.5, 0.625, 0.5, 0.625, 0.75, 0.375, 0.75, 0.375, 0.75, 0.625, 0.75, 0.625, 1.0, 0.375, 1.0, 0.125, 0.5, 0.375, 0.5, 0.375, 0.75, 0.125, 0.75, 0.625, 0.5, 0.875, 0.5, 0.875, 0.75, 0.625, 0.75, 0.375, 0.0, 0.625, 0.0, 0.625, 0.25, 0.375, 0.25, 0.375, 0.25, 0.625, 0.25, 0.625, 0.5, 0.375, 0.5, 0.375, 0.5, 0.625, 0.5, 0.625, 0.75, 0.375, 0.75, 0.375, 0.75, 0.625, 0.75, 0.625, 1.0, 0.375, 1.0, 0.125, 0.5, 0.375, 0.5, 0.375, 0.75, 0.125, 0.75, 0.625, 0.5, 0.875, 0.5, 0.875, 0.75, 0.625, 0.75, 0.375, 0.0, 0.625, 0.0, 0.625, 0.25, 0.375, 0.25, 0.375, 0.25, 0.625, 0.25, 0.625, 0.5, 0.375, 0.5, 0.375, 0.5, 0.625, 0.5, 0.625, 0.75, 0.375, 0.75, 0.375, 0.75, 0.625, 0.75, 0.625, 1.0, 0.375, 1.0, 0.125, 0.5, 0.375, 0.5, 0.375, 0.75, 0.125, 0.75, 0.625, 0.5, 0.875, 0.5, 0.875, 0.75, 0.625, 0.75, 0.375, 0.0, 0.625, 0.0, 0.625, 0.25, 0.375, 0.25, 0.375, 0.25, 0.625, 0.25, 0.625, 0.5, 0.375, 0.5, 0.375, 0.5, 0.625, 0.5, 0.625, 0.75, 0.375, 0.75, 0.375, 0.75, 0.625, 0.75, 0.625, 1.0, 0.375, 1.0, 0.125, 0.5, 0.375, 0.5, 0.375, 0.75, 0.125, 0.75, 0.625, 0.5, 0.875, 0.5, 0.875, 0.75, 0.625, 0.75, 0.375, 0.0, 0.625, 0.0, 0.625, 0.25, 0.375, 0.25, 0.375, 0.25, 0.625, 0.25, 0.625, 0.5, 0.375, 0.5, 0.375, 0.5, 0.625, 0.5, 0.625, 0.75, 0.375, 0.75, 0.375, 0.75, 0.625, 0.75, 0.625, 1.0, 0.375, 1.0, 0.125, 0.5, 0.375, 0.5, 0.375, 0.75, 0.125, 0.75, 0.625, 0.5, 0.875, 0.5, 0.875, 0.75, 0.625, 0.75, 0.375, 0.0, 0.625, 0.0, 0.625, 0.25, 0.375, 0.25, 0.375, 0.25, 0.625, 0.25, 0.625, 0.5, 0.375, 0.5, 0.375, 0.5, 0.625, 0.5, 0.625, 0.75, 0.375, 0.75, 0.375, 0.75, 0.625, 0.75, 0.625, 1.0, 0.375, 1.0, 0.125, 0.5, 0.375, 0.5, 0.375, 0.75, 0.125, 0.75, 0.625, 0.5, 0.875, 0.5, 0.875, 0.75, 0.625, 0.75])
me_cube_004.update()
me_cylinder = bpy.data.meshes.new('Cylinder')
me_cylinder.from_pydata([(-1.343, 1.0, -1.0), (-1.056, 1.0, 1.0), (-0.6355, 0.7071, -1.0), (-0.3489, 0.7071, 1.0), (-0.3426, -4.371e-08, -1.0), (-0.05601, -4.371e-08, 1.0), (-0.6355, -0.7071, -1.0), (-0.3489, -0.7071, 1.0), (-1.343, -1.0, -1.0), (-1.056, -1.0, 1.0), (-2.05, -0.7071, -1.0), (-1.763, -0.7071, 1.0), (-2.343, 1.192e-08, -1.0), (-2.056, 1.192e-08, 1.0), (-2.05, 0.7071, -1.0), (-1.763, 0.7071, 1.0), (0.0, 1.0, 0.5867), (0.7071, 0.7071, 0.5867), (1.0, -4.371e-08, 0.5867), (0.7071, -0.7071, 0.5867), (-8.742e-08, -1.0, 0.5867), (-0.7071, -0.7071, 0.5867), (-1.0, 1.192e-08, 0.5867), (-0.7071, 0.7071, 0.5867), (0.0, 1.0, 0.8306), (0.7071, 0.7071, 0.8306), (1.0, -4.371e-08, 0.8306), (0.7071, -0.7071, 0.8306), (-8.742e-08, -1.0, 0.8306), (-0.7071, -0.7071, 0.8306), (-1.0, 1.192e-08, 0.8306), (-0.7071, 0.7071, 0.8306), (0.7071, 0.7071, -0.8136), (1.0, -4.371e-08, -0.8136), (0.7071, -0.7071, -0.8136), (-8.742e-08, -1.0, -0.8136), (-0.7071, -0.7071, -0.8136), (-1.0, 1.192e-08, -0.8136), (-0.7071, 0.7071, -0.8136), (0.0, 1.0, -0.8136), (0.0, 1.0, -0.5621), (0.7071, 0.7071, -0.5621), (1.0, -4.371e-08, -0.5621), (0.7071, -0.7071, -0.5621), (-8.742e-08, -1.0, -0.5621), (-0.7071, -0.7071, -0.5621), (-1.0, 1.192e-08, -0.5621), (-0.7071, 0.7071, -0.5621), (1.85, 1.0, 0.5867), (1.85, -1.0, 0.5867), (1.85, 1.0, 0.8306), (1.85, -1.0, 0.8306), (1.85, -1.0, -0.8136), (1.85, 1.0, -0.8136), (1.85, 1.0, -0.5621), (1.85, -1.0, -0.5621)], [], [(24, 1, 3, 25), (25, 3, 5, 26), (26, 5, 7, 27), (27, 7, 9, 28), (28, 9, 11, 29), (29, 11, 13, 30), (3, 1, 15, 13, 11, 9, 7, 5), (30, 13, 15, 31), (31, 15, 1, 24), (0, 2, 4, 6, 8, 10, 12, 14), (47, 23, 16, 40), (46, 22, 23, 47), (45, 21, 22, 46), (44, 20, 21, 45), (43, 19, 20, 44), (42, 18, 19, 43), (41, 17, 18, 42), (40, 16, 17, 41), (23, 31, 24, 16), (22, 30, 31, 23), (21, 29, 30, 22), (20, 28, 29, 21), (19, 27, 28, 20), (18, 26, 27, 19), (17, 25, 26, 18), (16, 24, 25, 17), (0, 39, 32, 2), (2, 32, 33, 4), (4, 33, 34, 6), (6, 34, 35, 8), (8, 35, 36, 10), (10, 36, 37, 12), (12, 37, 38, 14), (14, 38, 39, 0), (39, 40, 41, 32), (32, 41, 42, 33), (33, 42, 43, 34), (34, 43, 44, 35), (35, 44, 45, 36), (36, 45, 46, 37), (37, 46, 47, 38), (38, 47, 40, 39), (16, 24, 50, 48), (28, 20, 49, 51), (40, 39, 53, 54), (35, 44, 55, 52)])
_uv = me_cylinder.uv_layers.new(name='UVMap')
_uv.uv.foreach_set('vector', [1.0, 0.9577, 1.0, 1.0, 0.875, 1.0, 0.875, 0.9577, 0.875, 0.9577, 0.875, 1.0, 0.75, 1.0, 0.75, 0.9577, 0.75, 0.9577, 0.75, 1.0, 0.625, 1.0, 0.625, 0.9577, 0.625, 0.9577, 0.625, 1.0, 0.5, 1.0, 0.5, 0.9577, 0.5, 0.9577, 0.5, 1.0, 0.375, 1.0, 0.375, 0.9577, 0.375, 0.9577, 0.375, 1.0, 0.25, 1.0, 0.25, 0.9577, 0.4197, 0.4197, 0.25, 0.49, 0.08029, 0.4197, 0.01, 0.25, 0.08029, 0.08029, 0.25, 0.01, 0.4197, 0.08029, 0.49, 0.25, 0.25, 0.9577, 0.25, 1.0, 0.125, 1.0, 0.125, 0.9577, 0.125, 0.9577, 0.125, 1.0, 0.0, 1.0, 0.0, 0.9577, 0.75, 0.49, 0.9197, 0.4197, 0.99, 0.25, 0.9197, 0.08029, 0.75, 0.01, 0.5803, 0.08029, 0.51, 0.25, 0.5803, 0.4197, 0.125, 0.6095, 0.125, 0.8967, 0.0, 0.8967, 0.0, 0.6095, 0.25, 0.6095, 0.25, 0.8967, 0.125, 0.8967, 0.125, 0.6095, 0.375, 0.6095, 0.375, 0.8967, 0.25, 0.8967, 0.25, 0.6095, 0.5, 0.6095, 0.5, 0.8967, 0.375, 0.8967, 0.375, 0.6095, 0.625, 0.6095, 0.625, 0.8967, 0.5, 0.8967, 0.5, 0.6095, 0.75, 0.6095, 0.75, 0.8967, 0.625, 0.8967, 0.625, 0.6095, 0.875, 0.6095, 0.875, 0.8967, 0.75, 0.8967, 0.75, 0.6095, 1.0, 0.6095, 1.0, 0.8967, 0.875, 0.8967, 0.875, 0.6095, 0.125, 0.8967, 0.125, 0.9577, 0.0, 0.9577, 0.0, 0.8967, 0.25, 0.8967, 0.25, 0.9577, 0.125, 0.9577, 0.125, 0.8967, 0.375, 0.8967, 0.375, 0.9577, 0.25, 0.9577, 0.25, 0.8967, 0.5, 0.8967, 0.5, 0.9577, 0.375, 0.9577, 0.375, 0.8967, 0.625, 0.8967, 0.625, 0.9577, 0.5, 0.9577, 0.5, 0.8967, 0.75, 0.8967, 0.75, 0.9577, 0.625, 0.9577, 0.625, 0.8967, 0.875, 0.8967, 0.875, 0.9577, 0.75, 0.9577, 0.75, 0.8967, 1.0, 0.8967, 1.0, 0.9577, 0.875, 0.9577, 0.875, 0.8967, 1.0, 0.5, 1.0, 0.5466, 0.875, 0.5466, 0.875, 0.5, 0.875, 0.5, 0.875, 0.5466, 0.75, 0.5466, 0.75, 0.5, 0.75, 0.5, 0.75, 0.5466, 0.625, 0.5466, 0.625, 0.5, 0.625, 0.5, 0.625, 0.5466, 0.5, 0.5466, 0.5, 0.5, 0.5, 0.5, 0.5, 0.5466, 0.375, 0.5466, 0.375, 0.5, 0.375, 0.5, 0.375, 0.5466, 0.25, 0.5466, 0.25, 0.5, 0.25, 0.5, 0.25, 0.5466, 0.125, 0.5466, 0.125, 0.5, 0.125, 0.5, 0.125, 0.5466, 0.0, 0.5466, 0.0, 0.5, 1.0, 0.5466, 1.0, 0.6095, 0.875, 0.6095, 0.875, 0.5466, 0.875, 0.5466, 0.875, 0.6095, 0.75, 0.6095, 0.75, 0.5466, 0.75, 0.5466, 0.75, 0.6095, 0.625, 0.6095, 0.625, 0.5466, 0.625, 0.5466, 0.625, 0.6095, 0.5, 0.6095, 0.5, 0.5466, 0.5, 0.5466, 0.5, 0.6095, 0.375, 0.6095, 0.375, 0.5466, 0.375, 0.5466, 0.375, 0.6095, 0.25, 0.6095, 0.25, 0.5466, 0.25, 0.5466, 0.25, 0.6095, 0.125, 0.6095, 0.125, 0.5466, 0.125, 0.5466, 0.125, 0.6095, 0.0, 0.6095, 0.0, 0.5466, 1.0, 0.8967, 1.0, 0.9577, 1.0, 0.9577, 1.0, 0.8967, 0.5, 0.9577, 0.5, 0.8967, 0.5, 0.8967, 0.5, 0.9577, 0.0, 0.6095, 0.0, 0.5466, 0.0, 0.5466, 0.0, 0.6095, 0.5, 0.5466, 0.5, 0.6095, 0.5, 0.6095, 0.5, 0.5466])
me_cylinder.update()

# ---- objects
ob_cube = bpy.data.objects.new('Cube', me_cube_001)
ob_cube_003 = bpy.data.objects.new('Cube.003', me_cube_004)
ob_cylinder = bpy.data.objects.new('Cylinder', me_cylinder)

# ---- transforms, parenting, visibility, modifiers, constraints
ob_cube.location = (0.0, 0.0, 0.0)
ob_cube.scale = (2.694, 1.0, 1.0)
ob_cube_003.location = (2.423, -1.516, -0.07065)
ob_cube_003.scale = (0.1056, 0.1056, 0.7613)
ob_cylinder.location = (0.0, 0.0, 2.799)
ob_cylinder.rotation_euler = (-0.0, 1.571, 0.0)
ob_cylinder.scale = (0.1708, 0.1708, 3.363)

# ---- collection membership
col_collection.objects.link(ob_cube)
col_collection.objects.link(ob_cube_003)
col_collection.objects.link(ob_cylinder)

# ---- scene / render settings (as saved in the file)
scene.frame_start = 1; scene.frame_end = 250; scene.frame_set(1)
scene.render.engine = 'BLENDER_EEVEE_NEXT'
scene.cycles.sampling_pattern = 'TABULATED_SOBOL'
scene.cycles.use_light_tree = False
scene.view_settings.view_transform = 'Filmic'
bpy.context.view_layer.update()

# ---- added for rendering (the .blend has no active camera and no usable light): camera, sun
cam_auto = bpy.data.cameras.new('AutoCamera')
cam_auto.lens = 50.0
cam_auto.sensor_width = 36.0
cam_auto.clip_end = 1000.0
ob_auto_camera = bpy.data.objects.new('AutoCamera', cam_auto)
scene.collection.objects.link(ob_auto_camera)
ob_auto_camera.location = (8.03136, -9.63131, 7.52443)
ob_auto_camera.rotation_euler = (1.09748, -7.21219e-08, 0.694738)
scene.camera = ob_auto_camera
light_auto_sun = bpy.data.lights.new('AutoSun', 'SUN')
light_auto_sun.energy = 3.0
light_auto_sun.angle = 0.0523599
ob_auto_sun = bpy.data.objects.new('AutoSun', light_auto_sun)
scene.collection.objects.link(ob_auto_sun)
ob_auto_sun.rotation_euler = (0.872665, 0.174533, 0.523599)
bpy.context.view_layer.update()
